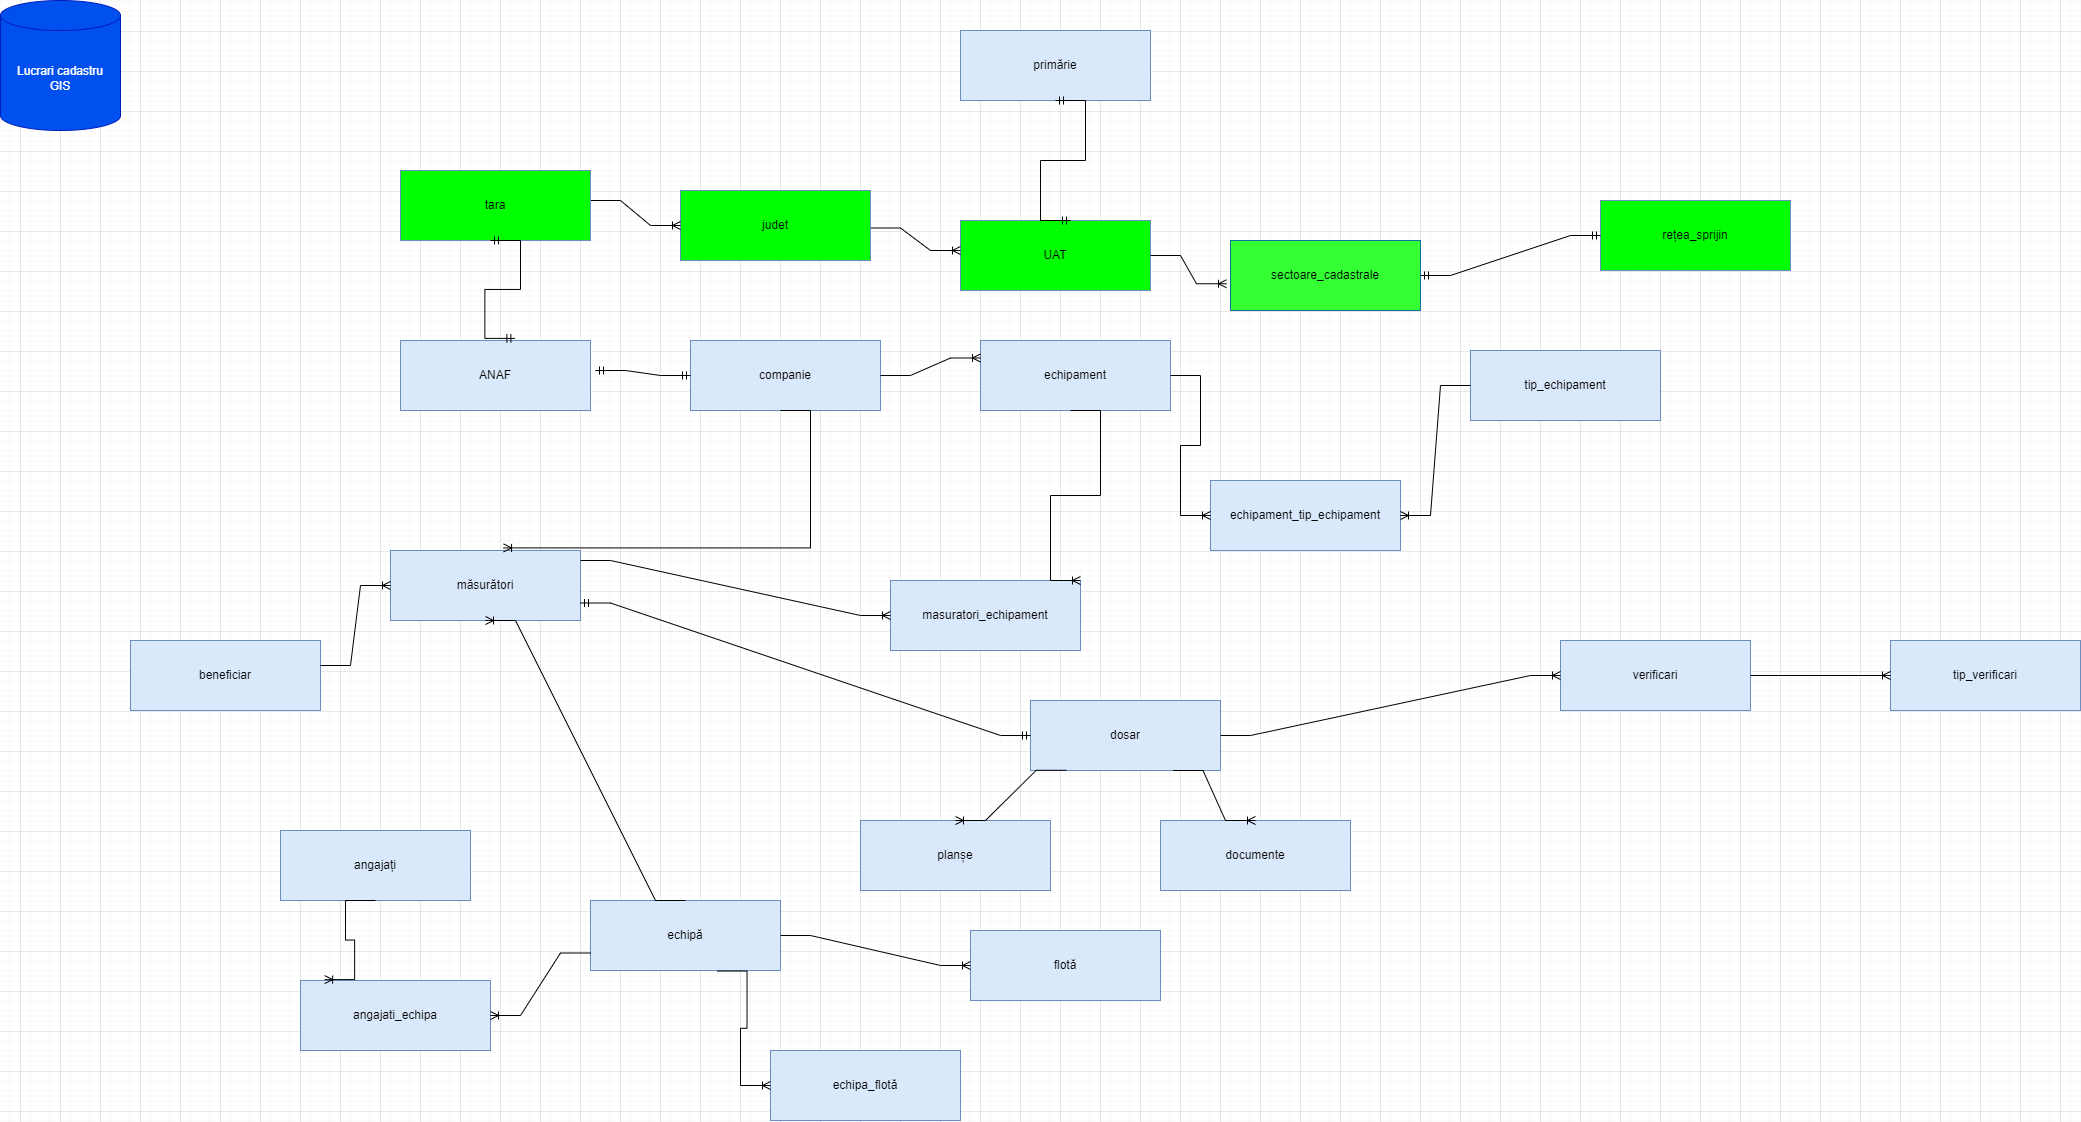

The diagram above was exported from draw.io. Its source (the exported page's mxGraphModel, read from the mxfile embedded in the PNG):
<mxGraphModel dx="3183" dy="2358" grid="1" gridSize="10" guides="1" tooltips="1" connect="1" arrows="1" fold="1" page="1" pageScale="1" pageWidth="850" pageHeight="1100" math="0" shadow="0">
  <root>
    <mxCell id="0" />
    <mxCell id="1" parent="0" />
    <mxCell id="alLgOjoT97Wj0h5GKDA_-1" value="Lucrari cadastru &lt;br&gt;GIS" style="shape=cylinder3;whiteSpace=wrap;html=1;boundedLbl=1;backgroundOutline=1;size=15;fillColor=#0050ef;strokeColor=#001DBC;fontColor=#ffffff;" vertex="1" parent="1">
      <mxGeometry x="-220" y="-150" width="120" height="130" as="geometry" />
    </mxCell>
    <mxCell id="alLgOjoT97Wj0h5GKDA_-2" value="sectoare_cadastrale" style="rounded=0;whiteSpace=wrap;html=1;fillColor=#33FF33;strokeColor=#10739e;" vertex="1" parent="1">
      <mxGeometry x="1010" y="90" width="190" height="70" as="geometry" />
    </mxCell>
    <mxCell id="alLgOjoT97Wj0h5GKDA_-5" value="rețea_sprijin" style="rounded=0;whiteSpace=wrap;html=1;fillColor=#00FF00;strokeColor=#6c8ebf;" vertex="1" parent="1">
      <mxGeometry x="1380" y="50" width="190" height="70" as="geometry" />
    </mxCell>
    <mxCell id="alLgOjoT97Wj0h5GKDA_-6" value="echipă" style="rounded=0;whiteSpace=wrap;html=1;fillColor=#dae8fc;strokeColor=#6c8ebf;" vertex="1" parent="1">
      <mxGeometry x="370" y="750" width="190" height="70" as="geometry" />
    </mxCell>
    <mxCell id="alLgOjoT97Wj0h5GKDA_-7" value="angajați" style="rounded=0;whiteSpace=wrap;html=1;fillColor=#dae8fc;strokeColor=#6c8ebf;" vertex="1" parent="1">
      <mxGeometry x="60" y="680" width="190" height="70" as="geometry" />
    </mxCell>
    <mxCell id="alLgOjoT97Wj0h5GKDA_-8" value="echipament" style="rounded=0;whiteSpace=wrap;html=1;fillColor=#dae8fc;strokeColor=#6c8ebf;" vertex="1" parent="1">
      <mxGeometry x="760" y="190" width="190" height="70" as="geometry" />
    </mxCell>
    <mxCell id="alLgOjoT97Wj0h5GKDA_-10" value="flotă" style="rounded=0;whiteSpace=wrap;html=1;fillColor=#dae8fc;strokeColor=#6c8ebf;" vertex="1" parent="1">
      <mxGeometry x="750" y="780" width="190" height="70" as="geometry" />
    </mxCell>
    <mxCell id="alLgOjoT97Wj0h5GKDA_-11" value="documente" style="rounded=0;whiteSpace=wrap;html=1;fillColor=#dae8fc;strokeColor=#6c8ebf;" vertex="1" parent="1">
      <mxGeometry x="940" y="670" width="190" height="70" as="geometry" />
    </mxCell>
    <mxCell id="alLgOjoT97Wj0h5GKDA_-12" value="măsurători" style="rounded=0;whiteSpace=wrap;html=1;fillColor=#dae8fc;strokeColor=#6c8ebf;" vertex="1" parent="1">
      <mxGeometry x="170" y="400" width="190" height="70" as="geometry" />
    </mxCell>
    <mxCell id="alLgOjoT97Wj0h5GKDA_-13" value="primărie" style="rounded=0;whiteSpace=wrap;html=1;fillColor=#dae8fc;strokeColor=#6c8ebf;" vertex="1" parent="1">
      <mxGeometry x="740" y="-120" width="190" height="70" as="geometry" />
    </mxCell>
    <mxCell id="alLgOjoT97Wj0h5GKDA_-14" value="beneficiar" style="rounded=0;whiteSpace=wrap;html=1;fillColor=#dae8fc;strokeColor=#6c8ebf;" vertex="1" parent="1">
      <mxGeometry x="-90" y="490" width="190" height="70" as="geometry" />
    </mxCell>
    <mxCell id="alLgOjoT97Wj0h5GKDA_-15" value="echipament_tip_echipament" style="rounded=0;whiteSpace=wrap;html=1;fillColor=#dae8fc;strokeColor=#6c8ebf;" vertex="1" parent="1">
      <mxGeometry x="990" y="330" width="190" height="70" as="geometry" />
    </mxCell>
    <mxCell id="alLgOjoT97Wj0h5GKDA_-16" value="dosar" style="rounded=0;whiteSpace=wrap;html=1;fillColor=#dae8fc;strokeColor=#6c8ebf;" vertex="1" parent="1">
      <mxGeometry x="810" y="550" width="190" height="70" as="geometry" />
    </mxCell>
    <mxCell id="alLgOjoT97Wj0h5GKDA_-18" value="planșe" style="rounded=0;whiteSpace=wrap;html=1;fillColor=#dae8fc;strokeColor=#6c8ebf;" vertex="1" parent="1">
      <mxGeometry x="640" y="670" width="190" height="70" as="geometry" />
    </mxCell>
    <mxCell id="alLgOjoT97Wj0h5GKDA_-22" value="UAT" style="rounded=0;whiteSpace=wrap;html=1;fillColor=#00FF00;strokeColor=#6c8ebf;" vertex="1" parent="1">
      <mxGeometry x="740" y="70" width="190" height="70" as="geometry" />
    </mxCell>
    <mxCell id="alLgOjoT97Wj0h5GKDA_-23" value="" style="edgeStyle=entityRelationEdgeStyle;fontSize=12;html=1;endArrow=ERoneToMany;rounded=0;entryX=0;entryY=0.75;entryDx=0;entryDy=0;" edge="1" parent="1">
      <mxGeometry width="100" height="100" relative="1" as="geometry">
        <mxPoint x="650" y="77.5" as="sourcePoint" />
        <mxPoint x="740" y="100" as="targetPoint" />
        <Array as="points">
          <mxPoint x="650" y="27.5" />
        </Array>
      </mxGeometry>
    </mxCell>
    <mxCell id="alLgOjoT97Wj0h5GKDA_-24" value="judet" style="rounded=0;whiteSpace=wrap;html=1;fillColor=#00FF00;strokeColor=#6c8ebf;" vertex="1" parent="1">
      <mxGeometry x="460" y="40" width="190" height="70" as="geometry" />
    </mxCell>
    <mxCell id="alLgOjoT97Wj0h5GKDA_-25" value="" style="edgeStyle=entityRelationEdgeStyle;fontSize=12;html=1;endArrow=ERoneToMany;rounded=0;entryX=0;entryY=0.5;entryDx=0;entryDy=0;" edge="1" parent="1" target="alLgOjoT97Wj0h5GKDA_-24">
      <mxGeometry width="100" height="100" relative="1" as="geometry">
        <mxPoint x="370" y="50" as="sourcePoint" />
        <mxPoint x="440" y="30" as="targetPoint" />
      </mxGeometry>
    </mxCell>
    <mxCell id="alLgOjoT97Wj0h5GKDA_-26" value="tara" style="rounded=0;whiteSpace=wrap;html=1;fillColor=#00FF00;strokeColor=#6c8ebf;" vertex="1" parent="1">
      <mxGeometry x="180" y="20" width="190" height="70" as="geometry" />
    </mxCell>
    <mxCell id="alLgOjoT97Wj0h5GKDA_-27" value="" style="edgeStyle=entityRelationEdgeStyle;fontSize=12;html=1;endArrow=ERoneToMany;rounded=0;entryX=-0.021;entryY=0.618;entryDx=0;entryDy=0;entryPerimeter=0;" edge="1" parent="1" target="alLgOjoT97Wj0h5GKDA_-2">
      <mxGeometry width="100" height="100" relative="1" as="geometry">
        <mxPoint x="930" y="105" as="sourcePoint" />
        <mxPoint x="1030" y="5" as="targetPoint" />
      </mxGeometry>
    </mxCell>
    <mxCell id="alLgOjoT97Wj0h5GKDA_-28" value="companie" style="rounded=0;whiteSpace=wrap;html=1;fillColor=#dae8fc;strokeColor=#6c8ebf;" vertex="1" parent="1">
      <mxGeometry x="470" y="190" width="190" height="70" as="geometry" />
    </mxCell>
    <mxCell id="alLgOjoT97Wj0h5GKDA_-29" value="" style="edgeStyle=entityRelationEdgeStyle;fontSize=12;html=1;endArrow=ERoneToMany;rounded=0;entryX=0;entryY=0.25;entryDx=0;entryDy=0;exitX=1;exitY=0.5;exitDx=0;exitDy=0;" edge="1" parent="1" source="alLgOjoT97Wj0h5GKDA_-28" target="alLgOjoT97Wj0h5GKDA_-8">
      <mxGeometry width="100" height="100" relative="1" as="geometry">
        <mxPoint x="680" y="240" as="sourcePoint" />
        <mxPoint x="750" y="130" as="targetPoint" />
      </mxGeometry>
    </mxCell>
    <mxCell id="alLgOjoT97Wj0h5GKDA_-30" value="ANAF" style="rounded=0;whiteSpace=wrap;html=1;fillColor=#dae8fc;strokeColor=#6c8ebf;" vertex="1" parent="1">
      <mxGeometry x="180" y="190" width="190" height="70" as="geometry" />
    </mxCell>
    <mxCell id="alLgOjoT97Wj0h5GKDA_-31" value="" style="edgeStyle=entityRelationEdgeStyle;fontSize=12;html=1;endArrow=ERmandOne;startArrow=ERmandOne;rounded=0;entryX=0;entryY=0.5;entryDx=0;entryDy=0;" edge="1" parent="1" target="alLgOjoT97Wj0h5GKDA_-28">
      <mxGeometry width="100" height="100" relative="1" as="geometry">
        <mxPoint x="375" y="220" as="sourcePoint" />
        <mxPoint x="475" y="120" as="targetPoint" />
      </mxGeometry>
    </mxCell>
    <mxCell id="alLgOjoT97Wj0h5GKDA_-32" value="" style="edgeStyle=entityRelationEdgeStyle;fontSize=12;html=1;endArrow=ERmandOne;startArrow=ERmandOne;rounded=0;entryX=0.602;entryY=-0.03;entryDx=0;entryDy=0;entryPerimeter=0;" edge="1" parent="1" target="alLgOjoT97Wj0h5GKDA_-30">
      <mxGeometry width="100" height="100" relative="1" as="geometry">
        <mxPoint x="270" y="90" as="sourcePoint" />
        <mxPoint x="370" y="-10" as="targetPoint" />
      </mxGeometry>
    </mxCell>
    <mxCell id="alLgOjoT97Wj0h5GKDA_-33" value="masuratori_echipament" style="rounded=0;whiteSpace=wrap;html=1;fillColor=#dae8fc;strokeColor=#6c8ebf;" vertex="1" parent="1">
      <mxGeometry x="670" y="430" width="190" height="70" as="geometry" />
    </mxCell>
    <mxCell id="alLgOjoT97Wj0h5GKDA_-34" value="" style="edgeStyle=entityRelationEdgeStyle;fontSize=12;html=1;endArrow=ERoneToMany;rounded=0;entryX=0.595;entryY=-0.037;entryDx=0;entryDy=0;entryPerimeter=0;" edge="1" parent="1" target="alLgOjoT97Wj0h5GKDA_-12">
      <mxGeometry width="100" height="100" relative="1" as="geometry">
        <mxPoint x="560" y="260" as="sourcePoint" />
        <mxPoint x="280" y="360" as="targetPoint" />
      </mxGeometry>
    </mxCell>
    <mxCell id="alLgOjoT97Wj0h5GKDA_-35" value="" style="edgeStyle=entityRelationEdgeStyle;fontSize=12;html=1;endArrow=ERoneToMany;rounded=0;entryX=1;entryY=0;entryDx=0;entryDy=0;" edge="1" parent="1" target="alLgOjoT97Wj0h5GKDA_-33">
      <mxGeometry width="100" height="100" relative="1" as="geometry">
        <mxPoint x="850" y="260" as="sourcePoint" />
        <mxPoint x="950" y="160" as="targetPoint" />
      </mxGeometry>
    </mxCell>
    <mxCell id="alLgOjoT97Wj0h5GKDA_-36" value="" style="edgeStyle=entityRelationEdgeStyle;fontSize=12;html=1;endArrow=ERoneToMany;rounded=0;entryX=0;entryY=0.5;entryDx=0;entryDy=0;" edge="1" parent="1" target="alLgOjoT97Wj0h5GKDA_-33">
      <mxGeometry width="100" height="100" relative="1" as="geometry">
        <mxPoint x="360" y="410" as="sourcePoint" />
        <mxPoint x="460" y="310" as="targetPoint" />
      </mxGeometry>
    </mxCell>
    <mxCell id="alLgOjoT97Wj0h5GKDA_-37" value="angajati_echipa" style="rounded=0;whiteSpace=wrap;html=1;fillColor=#dae8fc;strokeColor=#6c8ebf;" vertex="1" parent="1">
      <mxGeometry x="80" y="830" width="190" height="70" as="geometry" />
    </mxCell>
    <mxCell id="alLgOjoT97Wj0h5GKDA_-38" value="" style="edgeStyle=entityRelationEdgeStyle;fontSize=12;html=1;endArrow=ERoneToMany;rounded=0;entryX=0.127;entryY=-0.013;entryDx=0;entryDy=0;entryPerimeter=0;exitX=0.5;exitY=1;exitDx=0;exitDy=0;" edge="1" parent="1" source="alLgOjoT97Wj0h5GKDA_-7" target="alLgOjoT97Wj0h5GKDA_-37">
      <mxGeometry width="100" height="100" relative="1" as="geometry">
        <mxPoint x="200" y="790" as="sourcePoint" />
        <mxPoint x="220" y="920" as="targetPoint" />
      </mxGeometry>
    </mxCell>
    <mxCell id="alLgOjoT97Wj0h5GKDA_-39" value="" style="edgeStyle=entityRelationEdgeStyle;fontSize=12;html=1;endArrow=ERoneToMany;rounded=0;entryX=1;entryY=0.5;entryDx=0;entryDy=0;exitX=0;exitY=0.75;exitDx=0;exitDy=0;" edge="1" parent="1" source="alLgOjoT97Wj0h5GKDA_-6" target="alLgOjoT97Wj0h5GKDA_-37">
      <mxGeometry width="100" height="100" relative="1" as="geometry">
        <mxPoint x="580" y="780" as="sourcePoint" />
        <mxPoint x="610" y="880" as="targetPoint" />
        <Array as="points">
          <mxPoint x="440" y="860" />
          <mxPoint x="470" y="870" />
        </Array>
      </mxGeometry>
    </mxCell>
    <mxCell id="alLgOjoT97Wj0h5GKDA_-40" value="" style="edgeStyle=entityRelationEdgeStyle;fontSize=12;html=1;endArrow=ERoneToMany;rounded=0;exitX=0.5;exitY=0;exitDx=0;exitDy=0;entryX=0.5;entryY=1;entryDx=0;entryDy=0;" edge="1" parent="1" source="alLgOjoT97Wj0h5GKDA_-6" target="alLgOjoT97Wj0h5GKDA_-12">
      <mxGeometry width="100" height="100" relative="1" as="geometry">
        <mxPoint x="570" y="710" as="sourcePoint" />
        <mxPoint x="300" y="500" as="targetPoint" />
      </mxGeometry>
    </mxCell>
    <mxCell id="alLgOjoT97Wj0h5GKDA_-41" value="echipa_flotă" style="rounded=0;whiteSpace=wrap;html=1;fillColor=#dae8fc;strokeColor=#6c8ebf;" vertex="1" parent="1">
      <mxGeometry x="550" y="900" width="190" height="70" as="geometry" />
    </mxCell>
    <mxCell id="alLgOjoT97Wj0h5GKDA_-42" value="" style="edgeStyle=entityRelationEdgeStyle;fontSize=12;html=1;endArrow=ERoneToMany;rounded=0;entryX=0;entryY=0.5;entryDx=0;entryDy=0;exitX=0.666;exitY=1.008;exitDx=0;exitDy=0;exitPerimeter=0;" edge="1" parent="1" source="alLgOjoT97Wj0h5GKDA_-6" target="alLgOjoT97Wj0h5GKDA_-41">
      <mxGeometry width="100" height="100" relative="1" as="geometry">
        <mxPoint x="600" y="760" as="sourcePoint" />
        <mxPoint x="700" y="660" as="targetPoint" />
      </mxGeometry>
    </mxCell>
    <mxCell id="alLgOjoT97Wj0h5GKDA_-43" value="" style="edgeStyle=entityRelationEdgeStyle;fontSize=12;html=1;endArrow=ERoneToMany;rounded=0;entryX=0;entryY=0.5;entryDx=0;entryDy=0;exitX=1;exitY=0.5;exitDx=0;exitDy=0;" edge="1" parent="1" source="alLgOjoT97Wj0h5GKDA_-6" target="alLgOjoT97Wj0h5GKDA_-10">
      <mxGeometry width="100" height="100" relative="1" as="geometry">
        <mxPoint x="670" y="720" as="sourcePoint" />
        <mxPoint x="770" y="620" as="targetPoint" />
      </mxGeometry>
    </mxCell>
    <mxCell id="alLgOjoT97Wj0h5GKDA_-44" value="" style="edgeStyle=entityRelationEdgeStyle;fontSize=12;html=1;endArrow=ERmandOne;startArrow=ERmandOne;rounded=0;entryX=0;entryY=0.5;entryDx=0;entryDy=0;exitX=1;exitY=0.5;exitDx=0;exitDy=0;" edge="1" parent="1" source="alLgOjoT97Wj0h5GKDA_-2" target="alLgOjoT97Wj0h5GKDA_-5">
      <mxGeometry width="100" height="100" relative="1" as="geometry">
        <mxPoint x="1120" y="160" as="sourcePoint" />
        <mxPoint x="1220" y="60" as="targetPoint" />
      </mxGeometry>
    </mxCell>
    <mxCell id="alLgOjoT97Wj0h5GKDA_-45" value="" style="edgeStyle=entityRelationEdgeStyle;fontSize=12;html=1;endArrow=ERmandOne;startArrow=ERmandOne;rounded=0;entryX=0.579;entryY=0;entryDx=0;entryDy=0;entryPerimeter=0;exitX=0.5;exitY=1;exitDx=0;exitDy=0;" edge="1" parent="1" source="alLgOjoT97Wj0h5GKDA_-13" target="alLgOjoT97Wj0h5GKDA_-22">
      <mxGeometry width="100" height="100" relative="1" as="geometry">
        <mxPoint x="820" y="-10" as="sourcePoint" />
        <mxPoint x="910" y="20" as="targetPoint" />
      </mxGeometry>
    </mxCell>
    <mxCell id="alLgOjoT97Wj0h5GKDA_-46" value="" style="edgeStyle=entityRelationEdgeStyle;fontSize=12;html=1;endArrow=ERoneToMany;rounded=0;entryX=0;entryY=0.5;entryDx=0;entryDy=0;" edge="1" parent="1" target="alLgOjoT97Wj0h5GKDA_-12">
      <mxGeometry width="100" height="100" relative="1" as="geometry">
        <mxPoint x="100" y="515" as="sourcePoint" />
        <mxPoint x="200" y="415" as="targetPoint" />
      </mxGeometry>
    </mxCell>
    <mxCell id="alLgOjoT97Wj0h5GKDA_-47" value="tip_echipament" style="rounded=0;whiteSpace=wrap;html=1;fillColor=#dae8fc;strokeColor=#6c8ebf;" vertex="1" parent="1">
      <mxGeometry x="1250" y="200" width="190" height="70" as="geometry" />
    </mxCell>
    <mxCell id="alLgOjoT97Wj0h5GKDA_-48" value="" style="edgeStyle=entityRelationEdgeStyle;fontSize=12;html=1;endArrow=ERoneToMany;rounded=0;entryX=0;entryY=0.5;entryDx=0;entryDy=0;exitX=1;exitY=0.5;exitDx=0;exitDy=0;" edge="1" parent="1" source="alLgOjoT97Wj0h5GKDA_-8" target="alLgOjoT97Wj0h5GKDA_-15">
      <mxGeometry width="100" height="100" relative="1" as="geometry">
        <mxPoint x="970" y="230" as="sourcePoint" />
        <mxPoint x="1050" y="120" as="targetPoint" />
      </mxGeometry>
    </mxCell>
    <mxCell id="alLgOjoT97Wj0h5GKDA_-49" value="" style="edgeStyle=entityRelationEdgeStyle;fontSize=12;html=1;endArrow=ERoneToMany;rounded=0;exitX=0;exitY=0.5;exitDx=0;exitDy=0;entryX=1;entryY=0.5;entryDx=0;entryDy=0;" edge="1" parent="1" source="alLgOjoT97Wj0h5GKDA_-47" target="alLgOjoT97Wj0h5GKDA_-15">
      <mxGeometry width="100" height="100" relative="1" as="geometry">
        <mxPoint x="1070" y="470" as="sourcePoint" />
        <mxPoint x="1170" y="370" as="targetPoint" />
      </mxGeometry>
    </mxCell>
    <mxCell id="alLgOjoT97Wj0h5GKDA_-51" value="verificari" style="rounded=0;whiteSpace=wrap;html=1;fillColor=#dae8fc;strokeColor=#6c8ebf;" vertex="1" parent="1">
      <mxGeometry x="1340" y="490" width="190" height="70" as="geometry" />
    </mxCell>
    <mxCell id="alLgOjoT97Wj0h5GKDA_-52" value="tip_verificari" style="rounded=0;whiteSpace=wrap;html=1;fillColor=#dae8fc;strokeColor=#6c8ebf;" vertex="1" parent="1">
      <mxGeometry x="1670" y="490" width="190" height="70" as="geometry" />
    </mxCell>
    <mxCell id="alLgOjoT97Wj0h5GKDA_-53" value="" style="edgeStyle=entityRelationEdgeStyle;fontSize=12;html=1;endArrow=ERoneToMany;rounded=0;exitX=1;exitY=0.5;exitDx=0;exitDy=0;entryX=0;entryY=0.5;entryDx=0;entryDy=0;" edge="1" parent="1" source="alLgOjoT97Wj0h5GKDA_-51" target="alLgOjoT97Wj0h5GKDA_-52">
      <mxGeometry width="100" height="100" relative="1" as="geometry">
        <mxPoint x="1070" y="750" as="sourcePoint" />
        <mxPoint x="1170" y="650" as="targetPoint" />
      </mxGeometry>
    </mxCell>
    <mxCell id="alLgOjoT97Wj0h5GKDA_-55" value="" style="edgeStyle=entityRelationEdgeStyle;fontSize=12;html=1;endArrow=ERmandOne;startArrow=ERmandOne;rounded=0;exitX=1;exitY=0.75;exitDx=0;exitDy=0;entryX=0;entryY=0.5;entryDx=0;entryDy=0;" edge="1" parent="1" source="alLgOjoT97Wj0h5GKDA_-12" target="alLgOjoT97Wj0h5GKDA_-16">
      <mxGeometry width="100" height="100" relative="1" as="geometry">
        <mxPoint x="510" y="610" as="sourcePoint" />
        <mxPoint x="610" y="510" as="targetPoint" />
      </mxGeometry>
    </mxCell>
    <mxCell id="alLgOjoT97Wj0h5GKDA_-56" value="" style="edgeStyle=entityRelationEdgeStyle;fontSize=12;html=1;endArrow=ERoneToMany;rounded=0;exitX=1;exitY=0.5;exitDx=0;exitDy=0;entryX=0;entryY=0.5;entryDx=0;entryDy=0;" edge="1" parent="1" source="alLgOjoT97Wj0h5GKDA_-16" target="alLgOjoT97Wj0h5GKDA_-51">
      <mxGeometry width="100" height="100" relative="1" as="geometry">
        <mxPoint x="810" y="650" as="sourcePoint" />
        <mxPoint x="910" y="550" as="targetPoint" />
      </mxGeometry>
    </mxCell>
    <mxCell id="alLgOjoT97Wj0h5GKDA_-57" value="" style="edgeStyle=entityRelationEdgeStyle;fontSize=12;html=1;endArrow=ERoneToMany;rounded=0;exitX=0.188;exitY=0.997;exitDx=0;exitDy=0;exitPerimeter=0;entryX=0.5;entryY=0;entryDx=0;entryDy=0;" edge="1" parent="1" source="alLgOjoT97Wj0h5GKDA_-16" target="alLgOjoT97Wj0h5GKDA_-18">
      <mxGeometry width="100" height="100" relative="1" as="geometry">
        <mxPoint x="740" y="770" as="sourcePoint" />
        <mxPoint x="840" y="670" as="targetPoint" />
      </mxGeometry>
    </mxCell>
    <mxCell id="alLgOjoT97Wj0h5GKDA_-58" value="" style="edgeStyle=entityRelationEdgeStyle;fontSize=12;html=1;endArrow=ERoneToMany;rounded=0;entryX=0.5;entryY=0;entryDx=0;entryDy=0;exitX=0.75;exitY=1;exitDx=0;exitDy=0;" edge="1" parent="1" source="alLgOjoT97Wj0h5GKDA_-16" target="alLgOjoT97Wj0h5GKDA_-11">
      <mxGeometry width="100" height="100" relative="1" as="geometry">
        <mxPoint x="740" y="770" as="sourcePoint" />
        <mxPoint x="840" y="670" as="targetPoint" />
      </mxGeometry>
    </mxCell>
  </root>
</mxGraphModel>